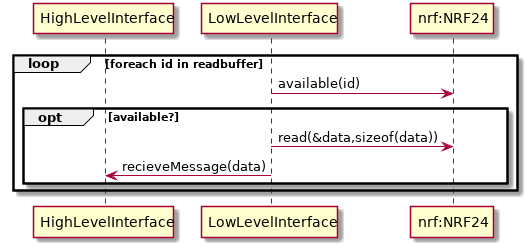

The diagram above was rendered by PlantUML. Its source (embedded in the PNG):
@startuml

participant "HighLevelInterface" as high
participant "LowLevelInterface" as low
participant "nrf:NRF24" as nrf


loop foreach id in readbuffer 

low -> nrf : available(id)
opt available?
low -> nrf : read(&data,sizeof(data))
high <- low : recieveMessage(data)
end
end
@enduml